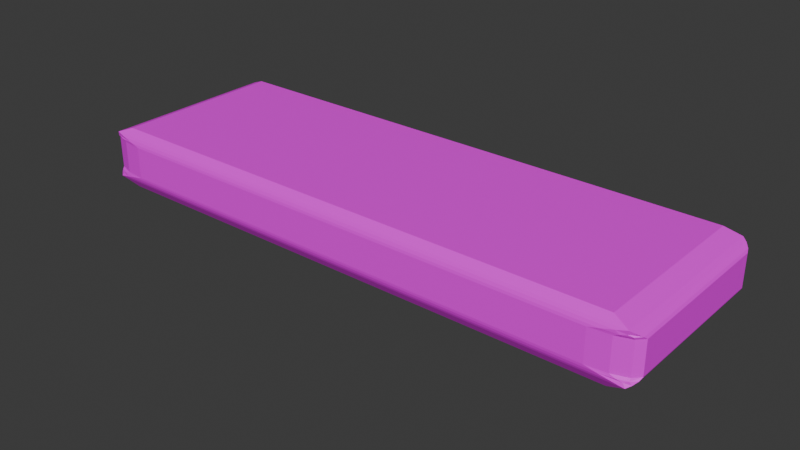 # Source: EggCarton.blend  (saved by Blender 4.0.36; exported with 4.5.12 LTS)
import bpy
from mathutils import Matrix  # noqa: F401  (used for matrix-valued properties, if any)

bpy.ops.wm.read_factory_settings(use_empty=True)
scene = bpy.context.scene
scene.name = 'Scene'

# ---- collections
col_collection = bpy.data.collections.new('Collection'); scene.collection.children.link(col_collection)

# ---- images (referenced by path relative to the original .blend; pixels are not part of the script)
import os
ASSET_DIR = os.environ.get("B2B_ASSET_DIR", "")  # directory of the original .blend (textures are referenced by path, not embedded)
HERE = os.path.dirname(os.path.abspath(__file__))  # packed textures are extracted next to this script under _unpacked/

def load_image(name, relpath, width, height, colorspace="sRGB"):
    """Load a texture the original file referenced (path relative to the .blend, or extracted next to this script)."""
    p = next((c for c in (os.path.join(HERE, relpath), os.path.join(ASSET_DIR, relpath)) if relpath and os.path.exists(c)), "")
    if p:
        img = bpy.data.images.load(p, check_existing=True)
        img.name = name
    else:  # same state as the original file: an image datablock whose file is absent (Cycles renders it pink)
        img = bpy.data.images.new(name, width, height)
        img.source = "FILE"
        img.filepath = "//" + (relpath or name)
    img.colorspace_settings.name = colorspace
    return img
img_egg_carton_pixelated_jpg = load_image('Egg Carton Pixelated.jpg', 'Egg Carton Pixelated.jpg', 1024, 1024, 'sRGB')

# ---- materials (node trees are filled in below, after node groups)
mat_material_001 = bpy.data.materials.new('Material.001')
mat_material_001.use_transparent_shadow = False
mat_material_003 = bpy.data.materials.new('Material.003')
mat_material_003.use_transparent_shadow = False

# ---- material node trees
mat_material_001.use_nodes = True; mat_material_001.node_tree.nodes.clear()
_N = mat_material_001.node_tree.nodes; _L = mat_material_001.node_tree.links
n0 = _N.new('ShaderNodeBsdfPrincipled'); n0.name = 'Principled BSDF'; n0.location = (10, 300)
n0.inputs[3].default_value = 1.45
n1 = _N.new('ShaderNodeOutputMaterial'); n1.name = 'Material Output'; n1.location = (300, 300)
n2 = _N.new('ShaderNodeTexImage'); n2.name = 'Image Texture'; n2.location = (-280, 275)
n2.image = img_egg_carton_pixelated_jpg
_L.new(n0.outputs[0], n1.inputs[0])
_L.new(n2.outputs[0], n0.inputs[0])
n1.is_active_output = True
mat_material_003.use_nodes = True; mat_material_003.node_tree.nodes.clear()
_N = mat_material_003.node_tree.nodes; _L = mat_material_003.node_tree.links
n0 = _N.new('ShaderNodeBsdfPrincipled'); n0.name = 'Principled BSDF'; n0.location = (10, 300)
n0.inputs[3].default_value = 1.45
n1 = _N.new('ShaderNodeOutputMaterial'); n1.name = 'Material Output'; n1.location = (300, 300)
n2 = _N.new('ShaderNodeTexImage'); n2.name = 'Image Texture'; n2.location = (-280, 275)
n2.image = img_egg_carton_pixelated_jpg
_L.new(n0.outputs[0], n1.inputs[0])
_L.new(n2.outputs[0], n0.inputs[0])
n1.is_active_output = True

# ---- world
world_world = bpy.data.worlds.new('World'); scene.world = world_world
world_world.use_nodes = True; world_world.node_tree.nodes.clear()
_N = world_world.node_tree.nodes; _L = world_world.node_tree.links
n0 = _N.new('ShaderNodeOutputWorld'); n0.name = 'World Output'; n0.location = (300, 300)
n1 = _N.new('ShaderNodeBackground'); n1.name = 'Background'; n1.location = (10, 300)
n1.inputs[0].default_value = (0.05088, 0.05088, 0.05088, 1.0)
_L.new(n1.outputs[0], n0.inputs[0])
n0.is_active_output = True
world_world.color = (0.05088, 0.05088, 0.05088)
world_world.use_sun_shadow = False
world_world.sun_shadow_jitter_overblur = 0.0

# ---- meshes
me_cube_002 = bpy.data.meshes.new('Cube.002')
me_cube_002.from_pydata([(-0.9113, -0.9113, -0.7111), (-0.9134, -0.9134, 1.192), (-0.9113, 0.9113, -0.7111), (-0.9134, 0.9134, 1.192), (0.9113, -0.9113, -0.7111), (0.9134, -0.9134, 1.192), (0.9113, 0.9113, -0.7111), (0.9134, 0.9134, 1.192), (-0.858, -1.0, 0.7652), (-0.9673, -0.9673, 1.001), (-1.0, -0.858, 0.7652), (-0.8927, -0.9952, 0.8404), (-0.9277, -0.9789, 0.7652), (-0.945, -0.9774, 0.8352), (-0.9833, -0.9327, 0.9266), (-0.9327, -0.9833, 0.9266), (-0.9632, -0.9632, 0.887), (-0.9789, -0.9277, 0.7652), (-0.9952, -0.8927, 0.8404), (-0.9774, -0.945, 0.8352), (-0.9673, 0.9673, 1.001), (-0.858, 1.0, 0.7652), (-1.0, 0.858, 0.7652), (-0.9327, 0.9833, 0.9266), (-0.9833, 0.9327, 0.9266), (-0.9632, 0.9632, 0.887), (-0.9277, 0.9789, 0.7652), (-0.8927, 0.9952, 0.8404), (-0.945, 0.9774, 0.8352), (-0.9952, 0.8927, 0.8404), (-0.9789, 0.9277, 0.7652), (-0.9774, 0.945, 0.8352), (0.9673, 0.9673, 1.001), (1.0, 0.858, 0.7652), (0.858, 1.0, 0.7652), (0.9833, 0.9327, 0.9266), (0.9327, 0.9833, 0.9266), (0.9632, 0.9632, 0.887), (0.9789, 0.9277, 0.7652), (0.9952, 0.8927, 0.8404), (0.9774, 0.945, 0.8352), (0.8927, 0.9952, 0.8404), (0.9277, 0.9789, 0.7652), (0.945, 0.9774, 0.8352), (0.9673, -0.9673, 1.001), (0.858, -1.0, 0.7652), (1.0, -0.858, 0.7652), (0.9327, -0.9833, 0.9266), (0.9833, -0.9327, 0.9266), (0.9632, -0.9632, 0.887), (0.9277, -0.9789, 0.7652), (0.8927, -0.9952, 0.8404), (0.945, -0.9774, 0.8352), (0.9952, -0.8927, 0.8404), (0.9789, -0.9277, 0.7652), (0.9774, -0.945, 0.8352), (-1.0, 0.858, -0.2087), (-0.858, 1.0, -0.2087), (-0.9729, 0.9729, -0.4453), (-0.9789, 0.9277, -0.2087), (-0.996, 0.8944, -0.2841), (-0.9781, 0.946, -0.2788), (-0.8944, 0.996, -0.2841), (-0.9277, 0.9789, -0.2087), (-0.946, 0.9781, -0.2788), (-0.9861, 0.9365, -0.3706), (-0.9365, 0.9861, -0.3706), (-0.9651, 0.9651, -0.3308), (-0.9729, -0.9729, -0.4453), (-0.858, -1.0, -0.2087), (-1.0, -0.858, -0.2087), (-0.9365, -0.9861, -0.3706), (-0.9861, -0.9365, -0.3706), (-0.9651, -0.9651, -0.3308), (-0.9277, -0.9789, -0.2087), (-0.8944, -0.996, -0.2841), (-0.946, -0.9781, -0.2788), (-0.996, -0.8944, -0.2841), (-0.9789, -0.9277, -0.2087), (-0.9781, -0.946, -0.2788), (0.858, 1.0, -0.2087), (1.0, 0.858, -0.2087), (0.9729, 0.9729, -0.4453), (0.9277, 0.9789, -0.2087), (0.8944, 0.996, -0.2841), (0.946, 0.9781, -0.2788), (0.996, 0.8944, -0.2841), (0.9789, 0.9277, -0.2087), (0.9781, 0.946, -0.2788), (0.9365, 0.9861, -0.3706), (0.9861, 0.9365, -0.3706), (0.9651, 0.9651, -0.3308), (1.0, -0.858, -0.2087), (0.858, -1.0, -0.2087), (0.9729, -0.9729, -0.4453), (0.9789, -0.9277, -0.2087), (0.996, -0.8944, -0.2841), (0.9781, -0.946, -0.2788), (0.8944, -0.996, -0.2841), (0.9277, -0.9789, -0.2087), (0.946, -0.9781, -0.2788), (0.9861, -0.9365, -0.3706), (0.9365, -0.9861, -0.3706), (0.9651, -0.9651, -0.3308), (-0.002853, 0.9134, 1.192), (-0.002853, -0.9134, 1.192), (-0.002846, 0.9113, -0.7111), (-0.002846, -0.9113, -0.7111), (-0.003038, 0.9729, -0.4453), (-0.002925, 0.9861, -0.3706), (-0.002793, 0.996, -0.2841), (-0.00268, 1.0, -0.2087), (-0.003021, 0.9673, 1.001), (-0.002913, 0.9833, 0.9266), (-0.002788, 0.9952, 0.8404), (-0.00268, 1.0, 0.7652), (-0.003038, -0.9729, -0.4453), (-0.002925, -0.9861, -0.3706), (-0.002793, -0.996, -0.2841), (-0.00268, -1.0, -0.2087), (-0.003021, -0.9673, 1.001), (-0.002913, -0.9833, 0.9266), (-0.002788, -0.9952, 0.8404), (-0.00268, -1.0, 0.7652)], [], [(105, 1, 9, 120), (104, 7, 32, 112), (7, 5, 44, 32), (70, 10, 22, 56), (106, 6, 4, 107), (104, 3, 1, 105), (111, 115, 34, 80), (81, 33, 46, 92), (2, 0, 68, 58), (1, 3, 20, 9), (106, 2, 58, 108), (107, 4, 94, 116), (4, 6, 82, 94), (8, 11, 13, 12), (11, 15, 16, 13), (9, 14, 16, 15), (14, 18, 19, 16), (10, 17, 19, 18), (17, 12, 13, 19), (13, 16, 19), (20, 23, 25, 24), (23, 27, 28, 25), (21, 26, 28, 27), (26, 30, 31, 28), (22, 29, 31, 30), (29, 24, 25, 31), (25, 28, 31), (32, 35, 37, 36), (35, 39, 40, 37), (33, 38, 40, 39), (38, 42, 43, 40), (34, 41, 43, 42), (41, 36, 37, 43), (37, 40, 43), (44, 47, 49, 48), (47, 51, 52, 49), (45, 50, 52, 51), (50, 54, 55, 52), (46, 53, 55, 54), (53, 48, 49, 55), (49, 52, 55), (56, 59, 61, 60), (59, 63, 64, 61), (57, 62, 64, 63), (62, 66, 67, 64), (58, 65, 67, 66), (65, 60, 61, 67), (61, 64, 67), (68, 71, 73, 72), (71, 75, 76, 73), (69, 74, 76, 75), (74, 78, 79, 76), (70, 77, 79, 78), (77, 72, 73, 79), (73, 76, 79), (80, 83, 85, 84), (83, 87, 88, 85), (81, 86, 88, 87), (86, 90, 91, 88), (82, 89, 91, 90), (89, 84, 85, 91), (85, 88, 91), (92, 95, 97, 96), (95, 99, 100, 97), (93, 98, 100, 99), (98, 102, 103, 100), (94, 101, 103, 102), (101, 96, 97, 103), (97, 100, 103), (58, 68, 72, 65), (65, 72, 77, 60), (60, 77, 70, 56), (69, 8, 12, 74), (74, 12, 17, 78), (78, 17, 10, 70), (9, 20, 24, 14), (14, 24, 29, 18), (18, 29, 22, 10), (21, 57, 63, 26), (26, 63, 59, 30), (30, 59, 56, 22), (108, 58, 66, 109), (109, 66, 62, 110), (110, 62, 57, 111), (112, 32, 36, 113), (113, 36, 41, 114), (114, 41, 34, 115), (33, 81, 87, 38), (38, 87, 83, 42), (42, 83, 80, 34), (94, 82, 90, 101), (101, 90, 86, 96), (96, 86, 81, 92), (32, 44, 48, 35), (35, 48, 53, 39), (39, 53, 46, 33), (45, 93, 99, 50), (50, 99, 95, 54), (54, 95, 92, 46), (116, 94, 102, 117), (117, 102, 98, 118), (118, 98, 93, 119), (120, 9, 15, 121), (121, 15, 11, 122), (122, 11, 8, 123), (119, 123, 8, 69), (93, 45, 123, 119), (51, 122, 123, 45), (47, 121, 122, 51), (44, 120, 121, 47), (75, 118, 119, 69), (71, 117, 118, 75), (68, 116, 117, 71), (27, 114, 115, 21), (23, 113, 114, 27), (20, 112, 113, 23), (84, 110, 111, 80), (89, 109, 110, 84), (82, 108, 109, 89), (0, 107, 116, 68), (6, 106, 108, 82), (57, 21, 115, 111), (7, 104, 105, 5), (2, 106, 107, 0), (3, 104, 112, 20), (5, 105, 120, 44)])
_uv = me_cube_002.uv_layers.new(name='UVMap')
_uv.uv.foreach_set('vector', [0.4941, 0.1049, 0.5151, 0.1047, 0.5163, 0.1059, 0.4941, 0.1061, 0.8616, 0.06148, 0.4469, 0.06162, 0.4225, 0.0377, 0.8616, 0.03765, 0.4072, 0.08407, 0.4072, 0.1509, 0.4052, 0.1529, 0.4052, 0.0821, 0.5554, 0.08491, 0.5617, 0.08491, 0.5617, 0.09164, 0.5554, 0.09164, 0.2496, 0.5111, 0.3639, 0.5111, 0.3639, 0.7389, 0.2496, 0.7389, 0.5031, 0.05804, 0.9531, 0.05789, 0.9531, 0.9406, 0.5031, 0.9457, 0.3832, 0.1208, 0.4101, 0.1208, 0.4101, 0.1352, 0.3832, 0.1352, 0.4333, 0.1185, 0.4484, 0.1185, 0.4484, 0.1346, 0.4333, 0.1346, 0.5471, 0.1004, 0.5471, 0.1075, 0.5469, 0.1078, 0.5469, 0.1001, 0.5727, 0.1138, 0.5727, 0.08617, 0.5736, 0.08535, 0.5736, 0.1146, 0.3631, 0.1391, 0.3479, 0.1391, 0.3469, 0.1381, 0.3631, 0.1381, 0.4823, 0.09526, 0.4876, 0.09526, 0.488, 0.09561, 0.4823, 0.09561, 0.4306, 0.1351, 0.4306, 0.118, 0.4312, 0.1174, 0.4312, 0.1356, 0.4968, 0.06621, 0.4969, 0.06621, 0.4969, 0.06622, 0.4968, 0.06623, 0.4974, 0.06621, 0.4974, 0.0662, 0.4974, 0.06618, 0.4974, 0.06621, 0.4974, 0.06618, 0.4974, 0.06616, 0.4974, 0.06618, 0.4974, 0.0662, 0.4974, 0.06616, 0.4974, 0.06613, 0.4974, 0.06617, 0.4974, 0.06618, 0.4968, 0.0648, 0.4968, 0.06479, 0.4969, 0.06478, 0.4969, 0.06479, 0.4968, 0.06479, 0.4968, 0.06477, 0.4969, 0.06477, 0.4969, 0.06478, 0.4974, 0.06621, 0.4974, 0.06618, 0.4974, 0.06617, 0.5559, 0.08709, 0.5558, 0.08708, 0.5558, 0.08707, 0.5559, 0.08708, 0.5558, 0.08708, 0.5558, 0.08707, 0.5558, 0.08707, 0.5558, 0.08707, 0.5557, 0.0877, 0.5557, 0.08766, 0.5558, 0.08765, 0.5558, 0.08768, 0.5557, 0.08766, 0.5557, 0.08758, 0.5558, 0.08759, 0.5558, 0.08765, 0.5557, 0.08755, 0.5558, 0.08757, 0.5558, 0.08759, 0.5557, 0.08758, 0.5559, 0.08707, 0.5559, 0.08708, 0.5558, 0.08707, 0.5559, 0.08707, 0.5559, 0.08709, 0.5559, 0.08708, 0.5559, 0.0871, 0.4318, 0.08624, 0.4318, 0.08629, 0.4318, 0.08625, 0.4318, 0.08622, 0.4318, 0.08629, 0.4318, 0.08634, 0.4318, 0.08627, 0.4318, 0.08625, 0.4341, 0.0902, 0.4341, 0.09011, 0.4342, 0.09009, 0.4343, 0.09016, 0.4341, 0.09011, 0.4341, 0.08993, 0.4342, 0.08995, 0.4342, 0.09009, 0.4101, 0.1352, 0.4133, 0.1358, 0.412, 0.1367, 0.4101, 0.1364, 0.4318, 0.0862, 0.4318, 0.08622, 0.4318, 0.08625, 0.4318, 0.08623, 0.4318, 0.0862, 0.4318, 0.08619, 0.4319, 0.08618, 0.4387, 0.08768, 0.4388, 0.08771, 0.4387, 0.08773, 0.4387, 0.08771, 0.4388, 0.08771, 0.4389, 0.08773, 0.4388, 0.08774, 0.4387, 0.08773, 0.4986, 0.0966, 0.4986, 0.09619, 0.4998, 0.09609, 0.4998, 0.0964, 0.4407, 0.08692, 0.4407, 0.08686, 0.4408, 0.08686, 0.4408, 0.08691, 0.4407, 0.08683, 0.4408, 0.08684, 0.4408, 0.08686, 0.4407, 0.08686, 0.4387, 0.08773, 0.4387, 0.08771, 0.4387, 0.08773, 0.4387, 0.08773, 0.4387, 0.08773, 0.4388, 0.08774, 0.4387, 0.08773, 0.5549, 0.08755, 0.5549, 0.08758, 0.5548, 0.08759, 0.5548, 0.08757, 0.5549, 0.08758, 0.5549, 0.08766, 0.5548, 0.08765, 0.5548, 0.08759, 0.5549, 0.0877, 0.5548, 0.08768, 0.5548, 0.08765, 0.5549, 0.08766, 0.5548, 0.08768, 0.5548, 0.08766, 0.5548, 0.08762, 0.5548, 0.08765, 0.5537, 0.08868, 0.5537, 0.0887, 0.5537, 0.08869, 0.5537, 0.08867, 0.5548, 0.08759, 0.5548, 0.08757, 0.5548, 0.08759, 0.5548, 0.0876, 0.5548, 0.08759, 0.5548, 0.08761, 0.5548, 0.0876, 0.4961, 0.06586, 0.4961, 0.06587, 0.4961, 0.06587, 0.4961, 0.06587, 0.4965, 0.06622, 0.4965, 0.06621, 0.4965, 0.06623, 0.4965, 0.06623, 0.4965, 0.06621, 0.4965, 0.06623, 0.4965, 0.06623, 0.4965, 0.06621, 0.4965, 0.06477, 0.4965, 0.06479, 0.4965, 0.06478, 0.4965, 0.06477, 0.4965, 0.0648, 0.4965, 0.06479, 0.4965, 0.06478, 0.4965, 0.06479, 0.4965, 0.06479, 0.4965, 0.06479, 0.4965, 0.06478, 0.4965, 0.06478, 0.4965, 0.06478, 0.4965, 0.06477, 0.4965, 0.06478, 0.3832, 0.1352, 0.3832, 0.1364, 0.3813, 0.1367, 0.3811, 0.1358, 0.4321, 0.08993, 0.4321, 0.09011, 0.4319, 0.09009, 0.4319, 0.08995, 0.4321, 0.0902, 0.4319, 0.09015, 0.4319, 0.09009, 0.4321, 0.09011, 0.4319, 0.09015, 0.4318, 0.09004, 0.4318, 0.09002, 0.4319, 0.09009, 0.4318, 0.09005, 0.4318, 0.09002, 0.4318, 0.09002, 0.4318, 0.09004, 0.4318, 0.08994, 0.4319, 0.08989, 0.4319, 0.08995, 0.4318, 0.08998, 0.4319, 0.08995, 0.4319, 0.08999, 0.4318, 0.08998, 0.44, 0.08683, 0.44, 0.08686, 0.44, 0.08686, 0.44, 0.08684, 0.44, 0.08686, 0.44, 0.08692, 0.44, 0.08691, 0.44, 0.08686, 0.4893, 0.0966, 0.4886, 0.09639, 0.4886, 0.09609, 0.4893, 0.09619, 0.4886, 0.09639, 0.4881, 0.09614, 0.4881, 0.09598, 0.4886, 0.09609, 0.4399, 0.08688, 0.4399, 0.08686, 0.4399, 0.08689, 0.4399, 0.08689, 0.4399, 0.08686, 0.44, 0.08684, 0.44, 0.08686, 0.4399, 0.08689, 0.44, 0.0869, 0.44, 0.08691, 0.44, 0.0869, 0.5469, 0.1001, 0.5469, 0.1078, 0.5468, 0.1076, 0.5468, 0.1003, 0.5546, 0.09194, 0.5546, 0.08461, 0.5549, 0.08477, 0.5549, 0.09178, 0.5549, 0.09178, 0.5549, 0.08477, 0.5554, 0.08491, 0.5554, 0.09164, 0.4965, 0.06621, 0.4968, 0.06621, 0.4968, 0.06623, 0.4965, 0.06623, 0.4965, 0.06477, 0.4968, 0.06477, 0.4968, 0.06479, 0.4965, 0.06479, 0.4965, 0.06479, 0.4968, 0.06479, 0.4968, 0.0648, 0.4965, 0.0648, 0.5736, 0.1146, 0.5736, 0.08535, 0.5739, 0.08588, 0.5739, 0.1141, 0.5739, 0.1141, 0.5739, 0.08588, 0.5741, 0.08648, 0.5741, 0.1135, 0.5625, 0.08478, 0.5625, 0.09177, 0.5617, 0.09164, 0.5617, 0.08491, 0.5557, 0.0877, 0.5549, 0.0877, 0.5549, 0.08766, 0.5557, 0.08766, 0.5557, 0.08766, 0.5549, 0.08766, 0.5549, 0.08758, 0.5557, 0.08758, 0.5557, 0.08758, 0.5549, 0.08758, 0.5549, 0.08755, 0.5557, 0.08755, 0.3631, 0.1381, 0.3469, 0.1381, 0.3475, 0.1376, 0.3631, 0.1376, 0.3799, 0.1208, 0.3799, 0.1052, 0.3811, 0.1059, 0.3811, 0.1208, 0.3811, 0.1208, 0.3811, 0.1059, 0.3832, 0.1065, 0.3832, 0.1208, 0.8616, 0.03765, 0.4225, 0.0377, 0.4382, 0.02856, 0.8616, 0.02854, 0.8616, 0.02854, 0.4382, 0.02856, 0.4563, 0.02319, 0.8615, 0.02319, 0.4133, 0.1208, 0.4133, 0.1358, 0.4101, 0.1352, 0.4101, 0.1208, 0.4341, 0.0902, 0.4321, 0.0902, 0.4321, 0.09011, 0.4341, 0.09011, 0.4341, 0.09011, 0.4321, 0.09011, 0.4321, 0.08993, 0.4341, 0.08993, 0.4101, 0.1364, 0.3832, 0.1364, 0.3832, 0.1352, 0.4101, 0.1352, 0.4312, 0.1356, 0.4312, 0.1174, 0.4314, 0.1178, 0.4314, 0.1353, 0.4314, 0.1353, 0.4314, 0.1178, 0.4322, 0.1182, 0.4322, 0.1349, 0.4322, 0.1349, 0.4322, 0.1182, 0.4333, 0.1185, 0.4333, 0.1346, 0.4052, 0.0821, 0.4052, 0.1529, 0.4044, 0.1517, 0.4044, 0.08337, 0.4044, 0.08337, 0.4044, 0.1517, 0.404, 0.1502, 0.404, 0.08484, 0.4502, 0.1182, 0.4502, 0.1349, 0.4484, 0.1346, 0.4484, 0.1185, 0.4986, 0.0966, 0.4893, 0.0966, 0.4893, 0.09619, 0.4986, 0.09619, 0.4407, 0.08692, 0.44, 0.08692, 0.44, 0.08686, 0.4407, 0.08686, 0.4407, 0.08686, 0.44, 0.08686, 0.44, 0.08683, 0.4407, 0.08683, 0.4823, 0.09561, 0.488, 0.09561, 0.4878, 0.09577, 0.4823, 0.09577, 0.4881, 0.1016, 0.4881, 0.09614, 0.4886, 0.09639, 0.4886, 0.1016, 0.4886, 0.1016, 0.4886, 0.09639, 0.4893, 0.0966, 0.4893, 0.1016, 0.4941, 0.1061, 0.5163, 0.1059, 0.5155, 0.1063, 0.4941, 0.1066, 0.4941, 0.1066, 0.5155, 0.1063, 0.5146, 0.1066, 0.4941, 0.1068, 0.4998, 0.1016, 0.4998, 0.1068, 0.4986, 0.1066, 0.4986, 0.1016, 0.4893, 0.1016, 0.4986, 0.1016, 0.4986, 0.1066, 0.4893, 0.1066, 0.4893, 0.0966, 0.4986, 0.0966, 0.4986, 0.1016, 0.4893, 0.1016, 0.4998, 0.0964, 0.4998, 0.1016, 0.4986, 0.1016, 0.4986, 0.0966, 0.4726, 0.1068, 0.4941, 0.1066, 0.4941, 0.1068, 0.4735, 0.1071, 0.4718, 0.1064, 0.4941, 0.1061, 0.4941, 0.1066, 0.4726, 0.1068, 0.4886, 0.1068, 0.4886, 0.1016, 0.4893, 0.1016, 0.4893, 0.1066, 0.4881, 0.107, 0.4881, 0.1016, 0.4886, 0.1016, 0.4886, 0.1068, 0.4766, 0.09561, 0.4823, 0.09561, 0.4823, 0.09577, 0.4769, 0.09577, 0.4133, 0.1059, 0.4133, 0.1208, 0.4101, 0.1208, 0.4101, 0.1065, 0.9376, 0.04754, 0.4861, 0.04756, 0.4861, 0.04259, 0.9182, 0.04259, 0.9544, 0.05598, 0.4862, 0.05603, 0.4861, 0.04756, 0.9376, 0.04754, 0.3811, 0.1358, 0.3811, 0.1208, 0.3832, 0.1208, 0.3832, 0.1352, 0.3799, 0.1365, 0.3799, 0.1208, 0.3811, 0.1208, 0.3811, 0.1358, 0.3794, 0.1381, 0.3631, 0.1381, 0.3631, 0.1376, 0.3788, 0.1376, 0.477, 0.09526, 0.4823, 0.09526, 0.4823, 0.09561, 0.4766, 0.09561, 0.3784, 0.1391, 0.3631, 0.1391, 0.3631, 0.1381, 0.3794, 0.1381, 0.3832, 0.1065, 0.4101, 0.1065, 0.4101, 0.1208, 0.3832, 0.1208, 0.05037, 0.0582, 0.5031, 0.05804, 0.5031, 0.9457, 0.05037, 0.9508, 0.1361, 0.5111, 0.2496, 0.5111, 0.2496, 0.7389, 0.1361, 0.7389, 0.9283, 0.07806, 0.4861, 0.07819, 0.4862, 0.05603, 0.9544, 0.05598, 0.473, 0.1051, 0.4941, 0.1049, 0.4941, 0.1061, 0.4718, 0.1064])
me_cube_002.materials.append(mat_material_001)
me_cube_002.update()
me_sphere = bpy.data.meshes.new('Sphere')
me_sphere.from_pydata([(0.0, 1.0, 0.0), (0.0, 0.9808, -0.1951), (-2.274e-13, 0.8315, -0.6107), (0.1951, 0.9808, 0.0), (0.1913, 0.9619, -0.1951), (0.1802, 0.9061, -0.3827), (0.1622, 0.8155, -0.6107), (0.1379, 0.6935, -0.7282), (0.1084, 0.5449, -0.8246), (0.07466, 0.3753, -0.8963), (0.03806, 0.1913, -0.9404), (0.3827, 0.9239, 0.0), (0.3753, 0.9061, -0.1951), (0.3536, 0.8536, -0.3827), (0.3182, 0.7682, -0.6107), (0.2706, 0.6533, -0.7282), (0.2126, 0.5133, -0.8246), (0.1464, 0.3536, -0.8963), (0.07466, 0.1802, -0.9404), (0.5556, 0.8315, 0.0), (0.5449, 0.8155, -0.1951), (0.5133, 0.7682, -0.3827), (0.4619, 0.6913, -0.6107), (0.3928, 0.5879, -0.7282), (0.3087, 0.4619, -0.8246), (0.2126, 0.3182, -0.8963), (0.1084, 0.1622, -0.9404), (0.7071, 0.7071, 0.0), (0.6935, 0.6935, -0.1951), (0.6533, 0.6533, -0.3827), (0.5879, 0.5879, -0.6107), (0.5, 0.5, -0.7282), (0.3928, 0.3928, -0.8246), (0.2706, 0.2706, -0.8963), (0.1379, 0.1379, -0.9404), (0.8315, 0.5556, 0.0), (0.8155, 0.5449, -0.1951), (0.7682, 0.5133, -0.3827), (0.6913, 0.4619, -0.6107), (0.5879, 0.3928, -0.7282), (0.4619, 0.3087, -0.8246), (0.3182, 0.2126, -0.8963), (0.1622, 0.1084, -0.9404), (0.9239, 0.3827, 0.0), (0.9061, 0.3753, -0.1951), (0.8536, 0.3536, -0.3827), (0.7682, 0.3182, -0.6107), (0.6533, 0.2706, -0.7282), (0.5133, 0.2126, -0.8246), (0.3536, 0.1464, -0.8963), (0.1802, 0.07466, -0.9404), (0.9808, 0.1951, 0.0), (0.9619, 0.1913, -0.1951), (0.9061, 0.1802, -0.3827), (0.8155, 0.1622, -0.6107), (0.6935, 0.1379, -0.7282), (0.5449, 0.1084, -0.8246), (0.3753, 0.07466, -0.8963), (0.1913, 0.03806, -0.9404), (1.0, -1.639e-07, 0.0), (0.9808, -8.941e-08, -0.1951), (0.9239, 4.47e-08, -0.3827), (0.8315, -8.941e-08, -0.6107), (0.7071, 1.49e-08, -0.7282), (0.5556, -5.215e-08, -0.8246), (0.3827, -2.235e-08, -0.8963), (0.1951, -1.118e-08, -0.9404), (0.9808, -0.1951, 0.0), (0.9619, -0.1913, -0.1951), (0.9061, -0.1802, -0.3827), (0.8155, -0.1622, -0.6107), (0.6935, -0.1379, -0.7282), (0.5449, -0.1084, -0.8246), (0.3753, -0.07466, -0.8963), (0.1913, -0.03806, -0.9404), (0.9239, -0.3827, 0.0), (0.9061, -0.3753, -0.1951), (0.8536, -0.3536, -0.3827), (0.7682, -0.3182, -0.6107), (0.6533, -0.2706, -0.7282), (0.5133, -0.2126, -0.8246), (0.3536, -0.1464, -0.8963), (0.1802, -0.07466, -0.9404), (0.8315, -0.5556, 0.0), (0.8155, -0.5449, -0.1951), (0.7682, -0.5133, -0.3827), (0.6913, -0.4619, -0.6107), (0.5879, -0.3928, -0.7282), (0.4619, -0.3087, -0.8246), (0.3182, -0.2126, -0.8963), (0.1622, -0.1084, -0.9404), (0.7071, -0.7071, 0.0), (0.6935, -0.6935, -0.1951), (0.6533, -0.6533, -0.3827), (0.5879, -0.5879, -0.6107), (0.5, -0.5, -0.7282), (0.3928, -0.3928, -0.8246), (0.2706, -0.2706, -0.8963), (0.1379, -0.1379, -0.9404), (0.5556, -0.8315, 0.0), (0.5449, -0.8155, -0.1951), (0.5133, -0.7682, -0.3827), (0.4619, -0.6913, -0.6107), (0.3928, -0.5879, -0.7282), (0.3087, -0.4619, -0.8246), (0.2126, -0.3182, -0.8963), (0.1084, -0.1622, -0.9404), (0.3827, -0.9239, 0.0), (0.3753, -0.9061, -0.1951), (0.3536, -0.8536, -0.3827), (0.3182, -0.7682, -0.6107), (0.2706, -0.6533, -0.7282), (0.2126, -0.5133, -0.8246), (0.1464, -0.3536, -0.8963), (0.07466, -0.1802, -0.9404), (0.1951, -0.9808, 0.0), (0.1913, -0.9619, -0.1951), (0.1802, -0.9061, -0.3827), (0.1622, -0.8155, -0.6107), (0.1379, -0.6935, -0.7282), (0.1084, -0.5449, -0.8246), (0.07466, -0.3753, -0.8963), (0.03806, -0.1913, -0.9404), (-3.278e-07, -1.0, 0.0), (-1.341e-07, -0.9808, -0.1951), (2.98e-08, -0.9239, -0.3827), (-1.043e-07, -0.8315, -0.6107), (-1.49e-08, -0.7071, -0.7282), (-9.686e-08, -0.5556, -0.8246), (-5.215e-08, -0.3827, -0.8963), (-7.451e-09, -0.1951, -0.9404), (-0.1951, -0.9808, 0.0), (-0.1913, -0.9619, -0.1951), (-0.1802, -0.9061, -0.3827), (-0.1622, -0.8155, -0.6107), (-0.1379, -0.6935, -0.7282), (-0.1084, -0.5449, -0.8246), (-0.07466, -0.3753, -0.8963), (-0.03806, -0.1913, -0.9404), (-0.3827, -0.9239, 0.0), (-0.3753, -0.9061, -0.1951), (-0.3536, -0.8536, -0.3827), (-0.3182, -0.7682, -0.6107), (-0.2706, -0.6533, -0.7282), (-0.2126, -0.5133, -0.8246), (-0.1464, -0.3536, -0.8963), (-0.07466, -0.1802, -0.9404), (-0.5556, -0.8315, 0.0), (-0.5449, -0.8155, -0.1951), (-0.5133, -0.7682, -0.3827), (-0.4619, -0.6913, -0.6107), (-0.3928, -0.5879, -0.7282), (-0.3087, -0.4619, -0.8246), (-0.2126, -0.3182, -0.8963), (-0.1084, -0.1622, -0.9404), (-0.7071, -0.7071, 0.0), (-0.6935, -0.6935, -0.1951), (-0.6533, -0.6533, -0.3827), (-0.5879, -0.5879, -0.6107), (-0.5, -0.5, -0.7282), (-0.3928, -0.3928, -0.8246), (-0.2706, -0.2706, -0.8963), (-0.1379, -0.1379, -0.9404), (-2.274e-13, -5.684e-14, -0.9553), (-0.8315, -0.5556, 0.0), (-0.8155, -0.5449, -0.1951), (-0.7682, -0.5133, -0.3827), (-0.6913, -0.4619, -0.6107), (-0.5879, -0.3928, -0.7282), (-0.4619, -0.3087, -0.8246), (-0.3182, -0.2126, -0.8963), (-0.1622, -0.1084, -0.9404), (-0.9239, -0.3827, 0.0), (-0.9061, -0.3753, -0.1951), (-0.8536, -0.3536, -0.3827), (-0.7682, -0.3182, -0.6107), (-0.6533, -0.2706, -0.7282), (-0.5133, -0.2126, -0.8246), (-0.3536, -0.1464, -0.8963), (-0.1802, -0.07466, -0.9404), (-0.9808, -0.1951, 0.0), (-0.9619, -0.1913, -0.1951), (-0.9061, -0.1802, -0.3827), (-0.8155, -0.1622, -0.6107), (-0.6935, -0.1379, -0.7282), (-0.5449, -0.1084, -0.8246), (-0.3753, -0.07466, -0.8963), (-0.1913, -0.03806, -0.9404), (-1.0, 4.47e-07, 0.0), (-0.9808, 2.682e-07, -0.1951), (-0.9239, 1.49e-08, -0.3827), (-0.8315, 1.639e-07, -0.6107), (-0.7071, 2.98e-08, -0.7282), (-0.5556, 1.49e-07, -0.8246), (-0.3827, 5.215e-08, -0.8963), (-0.1951, 1.863e-08, -0.9404), (-0.9808, 0.1951, 0.0), (-0.9619, 0.1913, -0.1951), (-0.9061, 0.1802, -0.3827), (-0.8155, 0.1622, -0.6107), (-0.6935, 0.1379, -0.7282), (-0.5449, 0.1084, -0.8246), (-0.3753, 0.07466, -0.8963), (-0.1913, 0.03806, -0.9404), (-0.9239, 0.3827, 0.0), (-0.9061, 0.3753, -0.1951), (-0.8536, 0.3536, -0.3827), (-0.7682, 0.3182, -0.6107), (-0.6533, 0.2706, -0.7282), (-0.5133, 0.2126, -0.8246), (-0.3536, 0.1464, -0.8963), (-0.1802, 0.07466, -0.9404), (-0.8315, 0.5556, 0.0), (-0.8155, 0.5449, -0.1951), (-0.7682, 0.5133, -0.3827), (-0.6913, 0.4619, -0.6107), (-0.5879, 0.3928, -0.7282), (-0.4619, 0.3087, -0.8246), (-0.3182, 0.2126, -0.8963), (-0.1622, 0.1084, -0.9404), (-0.7071, 0.7071, 0.0), (-0.6935, 0.6935, -0.1951), (-0.6533, 0.6533, -0.3827), (-0.5879, 0.5879, -0.6107), (-0.5, 0.5, -0.7282), (-0.3928, 0.3928, -0.8246), (-0.2706, 0.2706, -0.8963), (-0.1379, 0.1379, -0.9404), (-0.5556, 0.8315, 0.0), (-0.5449, 0.8155, -0.1951), (-0.5133, 0.7682, -0.3827), (-0.4619, 0.6913, -0.6107), (-0.3928, 0.5879, -0.7282), (-0.3087, 0.4619, -0.8246), (-0.2126, 0.3182, -0.8963), (-0.1084, 0.1622, -0.9404), (-0.3827, 0.9239, 0.0), (-0.3753, 0.9061, -0.1951), (-0.3536, 0.8536, -0.3827), (-0.3182, 0.7682, -0.6107), (-0.2706, 0.6533, -0.7282), (-0.2126, 0.5133, -0.8246), (-0.1464, 0.3536, -0.8963), (-0.07466, 0.1802, -0.9404), (-0.1951, 0.9808, 0.0), (-0.1913, 0.9619, -0.1951), (-0.1802, 0.9061, -0.3827), (-0.1622, 0.8155, -0.6107), (-0.1379, 0.6935, -0.7282), (-0.1084, 0.5449, -0.8246), (-0.07466, 0.3753, -0.8963), (-0.03806, 0.1913, -0.9404), (5.96e-08, 0.9239, -0.3827), (8.941e-08, 0.7071, -0.7282), (2.161e-07, 0.5556, -0.8246), (6.705e-08, 0.3827, -0.8963), (1.49e-08, 0.1951, -0.9404)], [], [(256, 255, 9, 10), (163, 256, 10), (1, 0, 3, 4), (252, 1, 4, 5), (2, 252, 5, 6), (253, 2, 6, 7), (254, 253, 7, 8), (255, 254, 8, 9), (9, 8, 16, 17), (10, 9, 17, 18), (163, 10, 18), (4, 3, 11, 12), (5, 4, 12, 13), (6, 5, 13, 14), (7, 6, 14, 15), (8, 7, 15, 16), (14, 13, 21, 22), (15, 14, 22, 23), (16, 15, 23, 24), (17, 16, 24, 25), (18, 17, 25, 26), (163, 18, 26), (12, 11, 19, 20), (13, 12, 20, 21), (26, 25, 33, 34), (163, 26, 34), (20, 19, 27, 28), (21, 20, 28, 29), (22, 21, 29, 30), (23, 22, 30, 31), (24, 23, 31, 32), (25, 24, 32, 33), (30, 29, 37, 38), (31, 30, 38, 39), (32, 31, 39, 40), (33, 32, 40, 41), (34, 33, 41, 42), (163, 34, 42), (28, 27, 35, 36), (29, 28, 36, 37), (42, 41, 49, 50), (163, 42, 50), (36, 35, 43, 44), (37, 36, 44, 45), (38, 37, 45, 46), (39, 38, 46, 47), (40, 39, 47, 48), (41, 40, 48, 49), (47, 46, 54, 55), (48, 47, 55, 56), (49, 48, 56, 57), (50, 49, 57, 58), (163, 50, 58), (44, 43, 51, 52), (45, 44, 52, 53), (46, 45, 53, 54), (163, 58, 66), (52, 51, 59, 60), (53, 52, 60, 61), (54, 53, 61, 62), (55, 54, 62, 63), (56, 55, 63, 64), (57, 56, 64, 65), (58, 57, 65, 66), (63, 62, 70, 71), (64, 63, 71, 72), (65, 64, 72, 73), (66, 65, 73, 74), (163, 66, 74), (60, 59, 67, 68), (61, 60, 68, 69), (62, 61, 69, 70), (163, 74, 82), (68, 67, 75, 76), (69, 68, 76, 77), (70, 69, 77, 78), (71, 70, 78, 79), (72, 71, 79, 80), (73, 72, 80, 81), (74, 73, 81, 82), (80, 79, 87, 88), (81, 80, 88, 89), (82, 81, 89, 90), (163, 82, 90), (76, 75, 83, 84), (77, 76, 84, 85), (78, 77, 85, 86), (79, 78, 86, 87), (85, 84, 92, 93), (86, 85, 93, 94), (87, 86, 94, 95), (88, 87, 95, 96), (89, 88, 96, 97), (90, 89, 97, 98), (163, 90, 98), (84, 83, 91, 92), (97, 96, 104, 105), (98, 97, 105, 106), (163, 98, 106), (92, 91, 99, 100), (93, 92, 100, 101), (94, 93, 101, 102), (95, 94, 102, 103), (96, 95, 103, 104), (101, 100, 108, 109), (102, 101, 109, 110), (103, 102, 110, 111), (104, 103, 111, 112), (105, 104, 112, 113), (106, 105, 113, 114), (163, 106, 114), (100, 99, 107, 108), (113, 112, 120, 121), (114, 113, 121, 122), (163, 114, 122), (108, 107, 115, 116), (109, 108, 116, 117), (110, 109, 117, 118), (111, 110, 118, 119), (112, 111, 119, 120), (118, 117, 125, 126), (119, 118, 126, 127), (120, 119, 127, 128), (121, 120, 128, 129), (122, 121, 129, 130), (163, 122, 130), (116, 115, 123, 124), (117, 116, 124, 125), (130, 129, 137, 138), (163, 130, 138), (124, 123, 131, 132), (125, 124, 132, 133), (126, 125, 133, 134), (127, 126, 134, 135), (128, 127, 135, 136), (129, 128, 136, 137), (134, 133, 141, 142), (135, 134, 142, 143), (136, 135, 143, 144), (137, 136, 144, 145), (138, 137, 145, 146), (163, 138, 146), (132, 131, 139, 140), (133, 132, 140, 141), (146, 145, 153, 154), (163, 146, 154), (140, 139, 147, 148), (141, 140, 148, 149), (142, 141, 149, 150), (143, 142, 150, 151), (144, 143, 151, 152), (145, 144, 152, 153), (151, 150, 158, 159), (152, 151, 159, 160), (153, 152, 160, 161), (154, 153, 161, 162), (163, 154, 162), (148, 147, 155, 156), (149, 148, 156, 157), (150, 149, 157, 158), (163, 162, 171), (156, 155, 164, 165), (157, 156, 165, 166), (158, 157, 166, 167), (159, 158, 167, 168), (160, 159, 168, 169), (161, 160, 169, 170), (162, 161, 170, 171), (169, 168, 176, 177), (170, 169, 177, 178), (171, 170, 178, 179), (163, 171, 179), (165, 164, 172, 173), (166, 165, 173, 174), (167, 166, 174, 175), (168, 167, 175, 176), (173, 172, 180, 181), (174, 173, 181, 182), (175, 174, 182, 183), (176, 175, 183, 184), (177, 176, 184, 185), (178, 177, 185, 186), (179, 178, 186, 187), (163, 179, 187), (185, 184, 192, 193), (186, 185, 193, 194), (187, 186, 194, 195), (163, 187, 195), (181, 180, 188, 189), (182, 181, 189, 190), (183, 182, 190, 191), (184, 183, 191, 192), (190, 189, 197, 198), (191, 190, 198, 199), (192, 191, 199, 200), (193, 192, 200, 201), (194, 193, 201, 202), (195, 194, 202, 203), (163, 195, 203), (189, 188, 196, 197), (202, 201, 209, 210), (203, 202, 210, 211), (163, 203, 211), (197, 196, 204, 205), (198, 197, 205, 206), (199, 198, 206, 207), (200, 199, 207, 208), (201, 200, 208, 209), (206, 205, 213, 214), (207, 206, 214, 215), (208, 207, 215, 216), (209, 208, 216, 217), (210, 209, 217, 218), (211, 210, 218, 219), (163, 211, 219), (205, 204, 212, 213), (218, 217, 225, 226), (219, 218, 226, 227), (163, 219, 227), (213, 212, 220, 221), (214, 213, 221, 222), (215, 214, 222, 223), (216, 215, 223, 224), (217, 216, 224, 225), (223, 222, 230, 231), (224, 223, 231, 232), (225, 224, 232, 233), (226, 225, 233, 234), (227, 226, 234, 235), (163, 227, 235), (221, 220, 228, 229), (222, 221, 229, 230), (235, 234, 242, 243), (163, 235, 243), (229, 228, 236, 237), (230, 229, 237, 238), (231, 230, 238, 239), (232, 231, 239, 240), (233, 232, 240, 241), (234, 233, 241, 242), (240, 239, 247, 248), (241, 240, 248, 249), (242, 241, 249, 250), (243, 242, 250, 251), (163, 243, 251), (237, 236, 244, 245), (238, 237, 245, 246), (239, 238, 246, 247), (163, 251, 256), (245, 244, 0, 1), (246, 245, 1, 252), (247, 246, 252, 2), (248, 247, 2, 253), (249, 248, 253, 254), (250, 249, 254, 255), (251, 250, 255, 256)])
me_sphere.polygons.foreach_set('use_smooth', [True] * 256)
_uv = me_sphere.uv_layers.new(name='UVMap')
_uv.uv.foreach_set('vector', [0.5506, 0.08347, 0.5506, 0.09612, 0.5443, 0.09612, 0.5443, 0.08347, 0.5475, 0.07081, 0.5506, 0.08347, 0.5443, 0.08347, 0.5506, 0.1594, 0.5506, 0.1721, 0.5443, 0.1721, 0.5443, 0.1594, 0.5506, 0.1467, 0.5506, 0.1594, 0.5443, 0.1594, 0.5443, 0.1467, 0.5506, 0.1341, 0.5506, 0.1467, 0.5443, 0.1467, 0.5443, 0.1341, 0.5506, 0.1214, 0.5506, 0.1341, 0.5443, 0.1341, 0.5443, 0.1214, 0.5506, 0.1088, 0.5506, 0.1214, 0.5443, 0.1214, 0.5443, 0.1088, 0.5506, 0.09612, 0.5506, 0.1088, 0.5443, 0.1088, 0.5443, 0.09612, 0.5443, 0.09612, 0.5443, 0.1088, 0.538, 0.1088, 0.538, 0.09612, 0.5443, 0.08347, 0.5443, 0.09612, 0.538, 0.09612, 0.538, 0.08347, 0.5411, 0.07081, 0.5443, 0.08347, 0.538, 0.08347, 0.5443, 0.1594, 0.5443, 0.1721, 0.538, 0.1721, 0.538, 0.1594, 0.5443, 0.1467, 0.5443, 0.1594, 0.538, 0.1594, 0.538, 0.1467, 0.5443, 0.1341, 0.5443, 0.1467, 0.538, 0.1467, 0.538, 0.1341, 0.5443, 0.1214, 0.5443, 0.1341, 0.538, 0.1341, 0.538, 0.1214, 0.5443, 0.1088, 0.5443, 0.1214, 0.538, 0.1214, 0.538, 0.1088, 0.538, 0.1341, 0.538, 0.1467, 0.5316, 0.1467, 0.5316, 0.1341, 0.538, 0.1214, 0.538, 0.1341, 0.5316, 0.1341, 0.5316, 0.1214, 0.538, 0.1088, 0.538, 0.1214, 0.5316, 0.1214, 0.5316, 0.1088, 0.538, 0.09612, 0.538, 0.1088, 0.5316, 0.1088, 0.5316, 0.09612, 0.538, 0.08347, 0.538, 0.09612, 0.5316, 0.09612, 0.5316, 0.08347, 0.5348, 0.07081, 0.538, 0.08347, 0.5316, 0.08347, 0.538, 0.1594, 0.538, 0.1721, 0.5316, 0.1721, 0.5316, 0.1594, 0.538, 0.1467, 0.538, 0.1594, 0.5316, 0.1594, 0.5316, 0.1467, 0.5316, 0.08347, 0.5316, 0.09612, 0.5253, 0.09612, 0.5253, 0.08347, 0.5285, 0.07081, 0.5316, 0.08347, 0.5253, 0.08347, 0.5316, 0.1594, 0.5316, 0.1721, 0.5253, 0.1721, 0.5253, 0.1594, 0.5316, 0.1467, 0.5316, 0.1594, 0.5253, 0.1594, 0.5253, 0.1467, 0.5316, 0.1341, 0.5316, 0.1467, 0.5253, 0.1467, 0.5253, 0.1341, 0.5316, 0.1214, 0.5316, 0.1341, 0.5253, 0.1341, 0.5253, 0.1214, 0.5316, 0.1088, 0.5316, 0.1214, 0.5253, 0.1214, 0.5253, 0.1088, 0.5316, 0.09612, 0.5316, 0.1088, 0.5253, 0.1088, 0.5253, 0.09612, 0.5253, 0.1341, 0.5253, 0.1467, 0.519, 0.1467, 0.519, 0.1341, 0.5253, 0.1214, 0.5253, 0.1341, 0.519, 0.1341, 0.519, 0.1214, 0.5253, 0.1088, 0.5253, 0.1214, 0.519, 0.1214, 0.519, 0.1088, 0.5253, 0.09612, 0.5253, 0.1088, 0.519, 0.1088, 0.519, 0.09612, 0.5253, 0.08347, 0.5253, 0.09612, 0.519, 0.09612, 0.519, 0.08347, 0.5221, 0.07081, 0.5253, 0.08347, 0.519, 0.08347, 0.5253, 0.1594, 0.5253, 0.1721, 0.519, 0.1721, 0.519, 0.1594, 0.5253, 0.1467, 0.5253, 0.1594, 0.519, 0.1594, 0.519, 0.1467, 0.519, 0.08347, 0.519, 0.09612, 0.5127, 0.09612, 0.5127, 0.08347, 0.5158, 0.07081, 0.519, 0.08347, 0.5127, 0.08347, 0.519, 0.1594, 0.519, 0.1721, 0.5127, 0.1721, 0.5127, 0.1594, 0.519, 0.1467, 0.519, 0.1594, 0.5127, 0.1594, 0.5127, 0.1467, 0.519, 0.1341, 0.519, 0.1467, 0.5127, 0.1467, 0.5127, 0.1341, 0.519, 0.1214, 0.519, 0.1341, 0.5127, 0.1341, 0.5127, 0.1214, 0.519, 0.1088, 0.519, 0.1214, 0.5127, 0.1214, 0.5127, 0.1088, 0.519, 0.09612, 0.519, 0.1088, 0.5127, 0.1088, 0.5127, 0.09612, 0.5127, 0.1214, 0.5127, 0.1341, 0.5063, 0.1341, 0.5063, 0.1214, 0.5127, 0.1088, 0.5127, 0.1214, 0.5063, 0.1214, 0.5063, 0.1088, 0.5127, 0.09612, 0.5127, 0.1088, 0.5063, 0.1088, 0.5063, 0.09612, 0.5127, 0.08347, 0.5127, 0.09612, 0.5063, 0.09612, 0.5063, 0.08347, 0.5095, 0.07081, 0.5127, 0.08347, 0.5063, 0.08347, 0.5127, 0.1594, 0.5127, 0.1721, 0.5063, 0.1721, 0.5063, 0.1594, 0.5127, 0.1467, 0.5127, 0.1594, 0.5063, 0.1594, 0.5063, 0.1467, 0.5127, 0.1341, 0.5127, 0.1467, 0.5063, 0.1467, 0.5063, 0.1341, 0.5032, 0.07081, 0.5063, 0.08347, 0.5, 0.08347, 0.5063, 0.1594, 0.5063, 0.1721, 0.5, 0.1721, 0.5, 0.1594, 0.5063, 0.1467, 0.5063, 0.1594, 0.5, 0.1594, 0.5, 0.1467, 0.5063, 0.1341, 0.5063, 0.1467, 0.5, 0.1467, 0.5, 0.1341, 0.5063, 0.1214, 0.5063, 0.1341, 0.5, 0.1341, 0.5, 0.1214, 0.5063, 0.1088, 0.5063, 0.1214, 0.5, 0.1214, 0.5, 0.1088, 0.5063, 0.09612, 0.5063, 0.1088, 0.5, 0.1088, 0.5, 0.09612, 0.5063, 0.08347, 0.5063, 0.09612, 0.5, 0.09612, 0.5, 0.08347, 0.5, 0.1214, 0.5, 0.1341, 0.4937, 0.1341, 0.4937, 0.1214, 0.5, 0.1088, 0.5, 0.1214, 0.4937, 0.1214, 0.4937, 0.1088, 0.5, 0.09612, 0.5, 0.1088, 0.4937, 0.1088, 0.4937, 0.09612, 0.5, 0.08347, 0.5, 0.09612, 0.4937, 0.09612, 0.4937, 0.08347, 0.4968, 0.07081, 0.5, 0.08347, 0.4937, 0.08347, 0.5, 0.1594, 0.5, 0.1721, 0.4937, 0.1721, 0.4937, 0.1594, 0.5, 0.1467, 0.5, 0.1594, 0.4937, 0.1594, 0.4937, 0.1467, 0.5, 0.1341, 0.5, 0.1467, 0.4937, 0.1467, 0.4937, 0.1341, 0.4905, 0.07081, 0.4937, 0.08347, 0.4873, 0.08347, 0.4937, 0.1594, 0.4937, 0.1721, 0.4873, 0.1721, 0.4873, 0.1594, 0.4937, 0.1467, 0.4937, 0.1594, 0.4873, 0.1594, 0.4873, 0.1467, 0.4937, 0.1341, 0.4937, 0.1467, 0.4873, 0.1467, 0.4873, 0.1341, 0.4937, 0.1214, 0.4937, 0.1341, 0.4873, 0.1341, 0.4873, 0.1214, 0.4937, 0.1088, 0.4937, 0.1214, 0.4873, 0.1214, 0.4873, 0.1088, 0.4937, 0.09612, 0.4937, 0.1088, 0.4873, 0.1088, 0.4873, 0.09612, 0.4937, 0.08347, 0.4937, 0.09612, 0.4873, 0.09612, 0.4873, 0.08347, 0.4873, 0.1088, 0.4873, 0.1214, 0.481, 0.1214, 0.481, 0.1088, 0.4873, 0.09612, 0.4873, 0.1088, 0.481, 0.1088, 0.481, 0.09612, 0.4873, 0.08347, 0.4873, 0.09612, 0.481, 0.09612, 0.481, 0.08347, 0.4842, 0.07081, 0.4873, 0.08347, 0.481, 0.08347, 0.4873, 0.1594, 0.4873, 0.1721, 0.481, 0.1721, 0.481, 0.1594, 0.4873, 0.1467, 0.4873, 0.1594, 0.481, 0.1594, 0.481, 0.1467, 0.4873, 0.1341, 0.4873, 0.1467, 0.481, 0.1467, 0.481, 0.1341, 0.4873, 0.1214, 0.4873, 0.1341, 0.481, 0.1341, 0.481, 0.1214, 0.481, 0.1467, 0.481, 0.1594, 0.4747, 0.1594, 0.4747, 0.1467, 0.481, 0.1341, 0.481, 0.1467, 0.4747, 0.1467, 0.4747, 0.1341, 0.481, 0.1214, 0.481, 0.1341, 0.4747, 0.1341, 0.4747, 0.1214, 0.481, 0.1088, 0.481, 0.1214, 0.4747, 0.1214, 0.4747, 0.1088, 0.481, 0.09612, 0.481, 0.1088, 0.4747, 0.1088, 0.4747, 0.09612, 0.481, 0.08347, 0.481, 0.09612, 0.4747, 0.09612, 0.4747, 0.08347, 0.4779, 0.07081, 0.481, 0.08347, 0.4747, 0.08347, 0.481, 0.1594, 0.481, 0.1721, 0.4747, 0.1721, 0.4747, 0.1594, 0.4747, 0.09612, 0.4747, 0.1088, 0.4684, 0.1088, 0.4684, 0.09612, 0.4747, 0.08347, 0.4747, 0.09612, 0.4684, 0.09612, 0.4684, 0.08347, 0.4715, 0.07081, 0.4747, 0.08347, 0.4684, 0.08347, 0.4747, 0.1594, 0.4747, 0.1721, 0.4684, 0.1721, 0.4684, 0.1594, 0.4747, 0.1467, 0.4747, 0.1594, 0.4684, 0.1594, 0.4684, 0.1467, 0.4747, 0.1341, 0.4747, 0.1467, 0.4684, 0.1467, 0.4684, 0.1341, 0.4747, 0.1214, 0.4747, 0.1341, 0.4684, 0.1341, 0.4684, 0.1214, 0.4747, 0.1088, 0.4747, 0.1214, 0.4684, 0.1214, 0.4684, 0.1088, 0.4684, 0.1467, 0.4684, 0.1594, 0.462, 0.1594, 0.462, 0.1467, 0.4684, 0.1341, 0.4684, 0.1467, 0.462, 0.1467, 0.462, 0.1341, 0.4684, 0.1214, 0.4684, 0.1341, 0.462, 0.1341, 0.462, 0.1214, 0.4684, 0.1088, 0.4684, 0.1214, 0.462, 0.1214, 0.462, 0.1088, 0.4684, 0.09612, 0.4684, 0.1088, 0.462, 0.1088, 0.462, 0.09612, 0.4684, 0.08347, 0.4684, 0.09612, 0.462, 0.09612, 0.462, 0.08347, 0.4652, 0.07081, 0.4684, 0.08347, 0.462, 0.08347, 0.4684, 0.1594, 0.4684, 0.1721, 0.462, 0.1721, 0.462, 0.1594, 0.462, 0.09612, 0.462, 0.1088, 0.4557, 0.1088, 0.4557, 0.09612, 0.462, 0.08347, 0.462, 0.09612, 0.4557, 0.09612, 0.4557, 0.08347, 0.4589, 0.07081, 0.462, 0.08347, 0.4557, 0.08347, 0.462, 0.1594, 0.462, 0.1721, 0.4557, 0.1721, 0.4557, 0.1594, 0.462, 0.1467, 0.462, 0.1594, 0.4557, 0.1594, 0.4557, 0.1467, 0.462, 0.1341, 0.462, 0.1467, 0.4557, 0.1467, 0.4557, 0.1341, 0.462, 0.1214, 0.462, 0.1341, 0.4557, 0.1341, 0.4557, 0.1214, 0.462, 0.1088, 0.462, 0.1214, 0.4557, 0.1214, 0.4557, 0.1088, 0.4557, 0.1341, 0.4557, 0.1467, 0.4494, 0.1467, 0.4494, 0.1341, 0.4557, 0.1214, 0.4557, 0.1341, 0.4494, 0.1341, 0.4494, 0.1214, 0.4557, 0.1088, 0.4557, 0.1214, 0.4494, 0.1214, 0.4494, 0.1088, 0.4557, 0.09612, 0.4557, 0.1088, 0.4494, 0.1088, 0.4494, 0.09612, 0.4557, 0.08347, 0.4557, 0.09612, 0.4494, 0.09612, 0.4494, 0.08347, 0.4525, 0.07081, 0.4557, 0.08347, 0.4494, 0.08347, 0.4557, 0.1594, 0.4557, 0.1721, 0.4494, 0.1721, 0.4494, 0.1594, 0.4557, 0.1467, 0.4557, 0.1594, 0.4494, 0.1594, 0.4494, 0.1467, 0.4494, 0.08347, 0.4494, 0.09612, 0.443, 0.09612, 0.443, 0.08347, 0.4462, 0.07081, 0.4494, 0.08347, 0.443, 0.08347, 0.4494, 0.1594, 0.4494, 0.1721, 0.443, 0.1721, 0.443, 0.1594, 0.4494, 0.1467, 0.4494, 0.1594, 0.443, 0.1594, 0.443, 0.1467, 0.4494, 0.1341, 0.4494, 0.1467, 0.443, 0.1467, 0.443, 0.1341, 0.4494, 0.1214, 0.4494, 0.1341, 0.443, 0.1341, 0.443, 0.1214, 0.4494, 0.1088, 0.4494, 0.1214, 0.443, 0.1214, 0.443, 0.1088, 0.4494, 0.09612, 0.4494, 0.1088, 0.443, 0.1088, 0.443, 0.09612, 0.443, 0.1341, 0.443, 0.1467, 0.4367, 0.1467, 0.4367, 0.1341, 0.443, 0.1214, 0.443, 0.1341, 0.4367, 0.1341, 0.4367, 0.1214, 0.443, 0.1088, 0.443, 0.1214, 0.4367, 0.1214, 0.4367, 0.1088, 0.443, 0.09612, 0.443, 0.1088, 0.4367, 0.1088, 0.4367, 0.09612, 0.443, 0.08347, 0.443, 0.09612, 0.4367, 0.09612, 0.4367, 0.08347, 0.4399, 0.07081, 0.443, 0.08347, 0.4367, 0.08347, 0.443, 0.1594, 0.443, 0.1721, 0.4367, 0.1721, 0.4367, 0.1594, 0.443, 0.1467, 0.443, 0.1594, 0.4367, 0.1594, 0.4367, 0.1467, 0.4367, 0.08347, 0.4367, 0.09612, 0.4304, 0.09612, 0.4304, 0.08347, 0.4336, 0.07081, 0.4367, 0.08347, 0.4304, 0.08347, 0.4367, 0.1594, 0.4367, 0.1721, 0.4304, 0.1721, 0.4304, 0.1594, 0.4367, 0.1467, 0.4367, 0.1594, 0.4304, 0.1594, 0.4304, 0.1467, 0.4367, 0.1341, 0.4367, 0.1467, 0.4304, 0.1467, 0.4304, 0.1341, 0.4367, 0.1214, 0.4367, 0.1341, 0.4304, 0.1341, 0.4304, 0.1214, 0.4367, 0.1088, 0.4367, 0.1214, 0.4304, 0.1214, 0.4304, 0.1088, 0.4367, 0.09612, 0.4367, 0.1088, 0.4304, 0.1088, 0.4304, 0.09612, 0.4304, 0.1214, 0.4304, 0.1341, 0.4241, 0.1341, 0.4241, 0.1214, 0.4304, 0.1088, 0.4304, 0.1214, 0.4241, 0.1214, 0.4241, 0.1088, 0.4304, 0.09612, 0.4304, 0.1088, 0.4241, 0.1088, 0.4241, 0.09612, 0.4304, 0.08347, 0.4304, 0.09612, 0.4241, 0.09612, 0.4241, 0.08347, 0.4272, 0.07081, 0.4304, 0.08347, 0.4241, 0.08347, 0.4304, 0.1594, 0.4304, 0.1721, 0.4241, 0.1721, 0.4241, 0.1594, 0.4304, 0.1467, 0.4304, 0.1594, 0.4241, 0.1594, 0.4241, 0.1467, 0.4304, 0.1341, 0.4304, 0.1467, 0.4241, 0.1467, 0.4241, 0.1341, 0.4209, 0.07081, 0.4241, 0.08347, 0.4177, 0.08347, 0.4241, 0.1594, 0.4241, 0.1721, 0.4177, 0.1721, 0.4177, 0.1594, 0.4241, 0.1467, 0.4241, 0.1594, 0.4177, 0.1594, 0.4177, 0.1467, 0.4241, 0.1341, 0.4241, 0.1467, 0.4177, 0.1467, 0.4177, 0.1341, 0.4241, 0.1214, 0.4241, 0.1341, 0.4177, 0.1341, 0.4177, 0.1214, 0.4241, 0.1088, 0.4241, 0.1214, 0.4177, 0.1214, 0.4177, 0.1088, 0.4241, 0.09612, 0.4241, 0.1088, 0.4177, 0.1088, 0.4177, 0.09612, 0.4241, 0.08347, 0.4241, 0.09612, 0.4177, 0.09612, 0.4177, 0.08347, 0.4177, 0.1088, 0.4177, 0.1214, 0.4114, 0.1214, 0.4114, 0.1088, 0.4177, 0.09612, 0.4177, 0.1088, 0.4114, 0.1088, 0.4114, 0.09612, 0.4177, 0.08347, 0.4177, 0.09612, 0.4114, 0.09612, 0.4114, 0.08347, 0.4146, 0.07081, 0.4177, 0.08347, 0.4114, 0.08347, 0.4177, 0.1594, 0.4177, 0.1721, 0.4114, 0.1721, 0.4114, 0.1594, 0.4177, 0.1467, 0.4177, 0.1594, 0.4114, 0.1594, 0.4114, 0.1467, 0.4177, 0.1341, 0.4177, 0.1467, 0.4114, 0.1467, 0.4114, 0.1341, 0.4177, 0.1214, 0.4177, 0.1341, 0.4114, 0.1341, 0.4114, 0.1214, 0.4114, 0.1594, 0.4114, 0.1721, 0.4051, 0.1721, 0.4051, 0.1594, 0.4114, 0.1467, 0.4114, 0.1594, 0.4051, 0.1594, 0.4051, 0.1467, 0.4114, 0.1341, 0.4114, 0.1467, 0.4051, 0.1467, 0.4051, 0.1341, 0.4114, 0.1214, 0.4114, 0.1341, 0.4051, 0.1341, 0.4051, 0.1214, 0.4114, 0.1088, 0.4114, 0.1214, 0.4051, 0.1214, 0.4051, 0.1088, 0.4114, 0.09612, 0.4114, 0.1088, 0.4051, 0.1088, 0.4051, 0.09612, 0.4114, 0.08347, 0.4114, 0.09612, 0.4051, 0.09612, 0.4051, 0.08347, 0.4082, 0.07081, 0.4114, 0.08347, 0.4051, 0.08347, 0.4051, 0.1088, 0.4051, 0.1214, 0.3988, 0.1214, 0.3988, 0.1088, 0.4051, 0.09612, 0.4051, 0.1088, 0.3988, 0.1088, 0.3988, 0.09612, 0.4051, 0.08347, 0.4051, 0.09612, 0.3988, 0.09612, 0.3988, 0.08347, 0.4019, 0.07081, 0.4051, 0.08347, 0.3988, 0.08347, 0.4051, 0.1594, 0.4051, 0.1721, 0.3988, 0.1721, 0.3988, 0.1594, 0.4051, 0.1467, 0.4051, 0.1594, 0.3988, 0.1594, 0.3988, 0.1467, 0.4051, 0.1341, 0.4051, 0.1467, 0.3988, 0.1467, 0.3988, 0.1341, 0.4051, 0.1214, 0.4051, 0.1341, 0.3988, 0.1341, 0.3988, 0.1214, 0.6012, 0.1467, 0.6012, 0.1594, 0.5949, 0.1594, 0.5949, 0.1467, 0.6012, 0.1341, 0.6012, 0.1467, 0.5949, 0.1467, 0.5949, 0.1341, 0.6012, 0.1214, 0.6012, 0.1341, 0.5949, 0.1341, 0.5949, 0.1214, 0.6012, 0.1088, 0.6012, 0.1214, 0.5949, 0.1214, 0.5949, 0.1088, 0.6012, 0.09612, 0.6012, 0.1088, 0.5949, 0.1088, 0.5949, 0.09612, 0.6012, 0.08347, 0.6012, 0.09612, 0.5949, 0.09612, 0.5949, 0.08347, 0.5981, 0.07081, 0.6012, 0.08347, 0.5949, 0.08347, 0.6012, 0.1594, 0.6012, 0.1721, 0.5949, 0.1721, 0.5949, 0.1594, 0.5949, 0.09612, 0.5949, 0.1088, 0.5886, 0.1088, 0.5886, 0.09612, 0.5949, 0.08347, 0.5949, 0.09612, 0.5886, 0.09612, 0.5886, 0.08347, 0.5918, 0.07081, 0.5949, 0.08347, 0.5886, 0.08347, 0.5949, 0.1594, 0.5949, 0.1721, 0.5886, 0.1721, 0.5886, 0.1594, 0.5949, 0.1467, 0.5949, 0.1594, 0.5886, 0.1594, 0.5886, 0.1467, 0.5949, 0.1341, 0.5949, 0.1467, 0.5886, 0.1467, 0.5886, 0.1341, 0.5949, 0.1214, 0.5949, 0.1341, 0.5886, 0.1341, 0.5886, 0.1214, 0.5949, 0.1088, 0.5949, 0.1214, 0.5886, 0.1214, 0.5886, 0.1088, 0.5886, 0.1467, 0.5886, 0.1594, 0.5823, 0.1594, 0.5823, 0.1467, 0.5886, 0.1341, 0.5886, 0.1467, 0.5823, 0.1467, 0.5823, 0.1341, 0.5886, 0.1214, 0.5886, 0.1341, 0.5823, 0.1341, 0.5823, 0.1214, 0.5886, 0.1088, 0.5886, 0.1214, 0.5823, 0.1214, 0.5823, 0.1088, 0.5886, 0.09612, 0.5886, 0.1088, 0.5823, 0.1088, 0.5823, 0.09612, 0.5886, 0.08347, 0.5886, 0.09612, 0.5823, 0.09612, 0.5823, 0.08347, 0.5854, 0.07081, 0.5886, 0.08347, 0.5823, 0.08347, 0.5886, 0.1594, 0.5886, 0.1721, 0.5823, 0.1721, 0.5823, 0.1594, 0.5823, 0.09612, 0.5823, 0.1088, 0.5759, 0.1088, 0.5759, 0.09612, 0.5823, 0.08347, 0.5823, 0.09612, 0.5759, 0.09612, 0.5759, 0.08347, 0.5791, 0.07081, 0.5823, 0.08347, 0.5759, 0.08347, 0.5823, 0.1594, 0.5823, 0.1721, 0.5759, 0.1721, 0.5759, 0.1594, 0.5823, 0.1467, 0.5823, 0.1594, 0.5759, 0.1594, 0.5759, 0.1467, 0.5823, 0.1341, 0.5823, 0.1467, 0.5759, 0.1467, 0.5759, 0.1341, 0.5823, 0.1214, 0.5823, 0.1341, 0.5759, 0.1341, 0.5759, 0.1214, 0.5823, 0.1088, 0.5823, 0.1214, 0.5759, 0.1214, 0.5759, 0.1088, 0.5759, 0.1341, 0.5759, 0.1467, 0.5696, 0.1467, 0.5696, 0.1341, 0.5759, 0.1214, 0.5759, 0.1341, 0.5696, 0.1341, 0.5696, 0.1214, 0.5759, 0.1088, 0.5759, 0.1214, 0.5696, 0.1214, 0.5696, 0.1088, 0.5759, 0.09612, 0.5759, 0.1088, 0.5696, 0.1088, 0.5696, 0.09612, 0.5759, 0.08347, 0.5759, 0.09612, 0.5696, 0.09612, 0.5696, 0.08347, 0.5728, 0.07081, 0.5759, 0.08347, 0.5696, 0.08347, 0.5759, 0.1594, 0.5759, 0.1721, 0.5696, 0.1721, 0.5696, 0.1594, 0.5759, 0.1467, 0.5759, 0.1594, 0.5696, 0.1594, 0.5696, 0.1467, 0.5696, 0.08347, 0.5696, 0.09612, 0.5633, 0.09612, 0.5633, 0.08347, 0.5664, 0.07081, 0.5696, 0.08347, 0.5633, 0.08347, 0.5696, 0.1594, 0.5696, 0.1721, 0.5633, 0.1721, 0.5633, 0.1594, 0.5696, 0.1467, 0.5696, 0.1594, 0.5633, 0.1594, 0.5633, 0.1467, 0.5696, 0.1341, 0.5696, 0.1467, 0.5633, 0.1467, 0.5633, 0.1341, 0.5696, 0.1214, 0.5696, 0.1341, 0.5633, 0.1341, 0.5633, 0.1214, 0.5696, 0.1088, 0.5696, 0.1214, 0.5633, 0.1214, 0.5633, 0.1088, 0.5696, 0.09612, 0.5696, 0.1088, 0.5633, 0.1088, 0.5633, 0.09612, 0.5633, 0.1214, 0.5633, 0.1341, 0.557, 0.1341, 0.557, 0.1214, 0.5633, 0.1088, 0.5633, 0.1214, 0.557, 0.1214, 0.557, 0.1088, 0.5633, 0.09612, 0.5633, 0.1088, 0.557, 0.1088, 0.557, 0.09612, 0.5633, 0.08347, 0.5633, 0.09612, 0.557, 0.09612, 0.557, 0.08347, 0.5601, 0.07081, 0.5633, 0.08347, 0.557, 0.08347, 0.5633, 0.1594, 0.5633, 0.1721, 0.557, 0.1721, 0.557, 0.1594, 0.5633, 0.1467, 0.5633, 0.1594, 0.557, 0.1594, 0.557, 0.1467, 0.5633, 0.1341, 0.5633, 0.1467, 0.557, 0.1467, 0.557, 0.1341, 0.5538, 0.07081, 0.557, 0.08347, 0.5506, 0.08347, 0.557, 0.1594, 0.557, 0.1721, 0.5506, 0.1721, 0.5506, 0.1594, 0.557, 0.1467, 0.557, 0.1594, 0.5506, 0.1594, 0.5506, 0.1467, 0.557, 0.1341, 0.557, 0.1467, 0.5506, 0.1467, 0.5506, 0.1341, 0.557, 0.1214, 0.557, 0.1341, 0.5506, 0.1341, 0.5506, 0.1214, 0.557, 0.1088, 0.557, 0.1214, 0.5506, 0.1214, 0.5506, 0.1088, 0.557, 0.09612, 0.557, 0.1088, 0.5506, 0.1088, 0.5506, 0.09612, 0.557, 0.08347, 0.557, 0.09612, 0.5506, 0.09612, 0.5506, 0.08347])
me_sphere.materials.append(mat_material_003)
me_sphere.update()

# ---- objects
ob_egg_carton = bpy.data.objects.new('Egg Carton', me_cube_002)
ob_egg = bpy.data.objects.new('Egg', me_sphere)

# ---- transforms, parenting, visibility, modifiers, constraints
ob_egg_carton.location = (0.0, 0.0, 0.0)
ob_egg_carton.scale = (0.2921, 0.09482, 0.03291)
ob_egg.location = (-0.2248, 0.04824, -0.01627)
ob_egg.scale = (0.03107, 0.03107, 0.05243)

# ---- collection membership
col_collection.objects.link(ob_egg_carton)
col_collection.objects.link(ob_egg)

# ---- scene / render settings (as saved in the file)
scene.frame_start = 1; scene.frame_end = 250; scene.frame_set(1)
scene.render.engine = 'BLENDER_EEVEE_NEXT'
scene.cycles.sampling_pattern = 'TABULATED_SOBOL'
bpy.context.view_layer.update()

# ---- added for rendering (the .blend has no active camera and no usable light): camera, sun
cam_auto = bpy.data.cameras.new('AutoCamera')
cam_auto.lens = 50.0
cam_auto.sensor_width = 36.0
cam_auto.clip_end = 1000.0
ob_auto_camera = bpy.data.objects.new('AutoCamera', cam_auto)
scene.collection.objects.link(ob_auto_camera)
ob_auto_camera.location = (0.576681, -0.692017, 0.447781)
ob_auto_camera.rotation_euler = (1.09748, -7.21219e-08, 0.694738)
scene.camera = ob_auto_camera
light_auto_sun = bpy.data.lights.new('AutoSun', 'SUN')
light_auto_sun.energy = 3.0
light_auto_sun.angle = 0.0523599
ob_auto_sun = bpy.data.objects.new('AutoSun', light_auto_sun)
scene.collection.objects.link(ob_auto_sun)
ob_auto_sun.rotation_euler = (0.872665, 0.174533, 0.523599)
bpy.context.view_layer.update()
